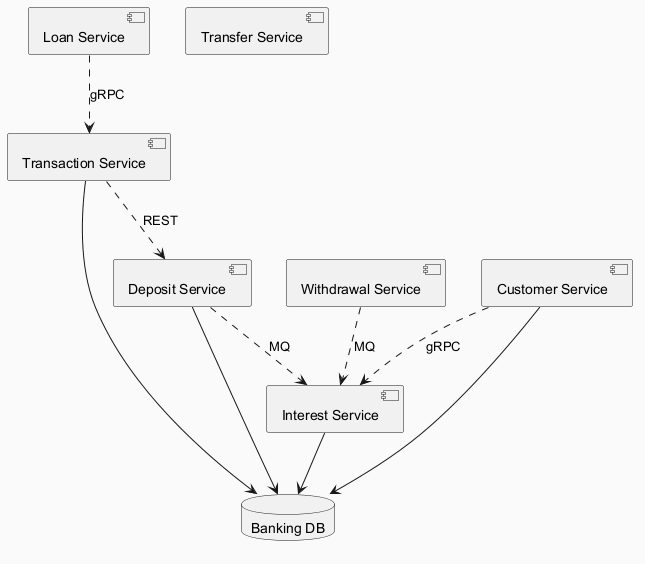

The diagram above was rendered by PlantUML. Its source (embedded in the PNG):
@startuml
skinparam backgroundColor #FAFAFA
skinparam classBackgroundColor #FFF3E0
skinparam classBorderColor #E65100
component "Loan Service" as C_LoanService
component "Deposit Service" as C_DepositService
component "Interest Service" as C_InterestService
component "Transfer Service" as C_TransferService
component "Withdrawal Service" as C_WithdrawalService
component "Transaction Service" as C_TransactionService
component "Customer Service" as C_CustomerService
database "Banking DB" as DB_banking
C_DepositService --> DB_banking
C_InterestService --> DB_banking
C_TransactionService --> DB_banking
C_CustomerService --> DB_banking
C_LoanService ..> C_TransactionService : gRPC
C_TransactionService ..> C_DepositService : REST
C_WithdrawalService ..> C_InterestService : MQ
C_CustomerService ..> C_InterestService : gRPC
C_DepositService ..> C_InterestService : MQ
@enduml